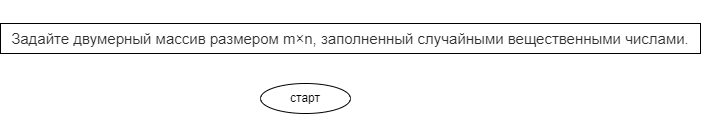

The diagram above was exported from draw.io. Its source (the exported page's mxGraphModel, read from the mxfile embedded in the PNG):
<mxGraphModel dx="718" dy="726" grid="1" gridSize="10" guides="1" tooltips="1" connect="1" arrows="1" fold="1" page="1" pageScale="1" pageWidth="850" pageHeight="1100" math="0" shadow="0">
  <root>
    <mxCell id="0" />
    <mxCell id="1" parent="0" />
    <mxCell id="2" value="&#10;&#10;&lt;span style=&quot;color: rgb(44, 45, 48); font-family: roboto, &amp;quot;san francisco&amp;quot;, &amp;quot;helvetica neue&amp;quot;, helvetica, arial; font-size: 15px; font-style: normal; font-weight: 400; letter-spacing: normal; text-indent: 0px; text-transform: none; word-spacing: 0px; background-color: rgb(255, 255, 255); display: inline; float: none;&quot;&gt;Задайте двумерный массив размером m×n, заполненный случайными вещественными числами.&lt;/span&gt;&#10;&#10;" style="rounded=0;whiteSpace=wrap;html=1;" parent="1" vertex="1">
      <mxGeometry x="20" y="30" width="700" height="30" as="geometry" />
    </mxCell>
    <mxCell id="3" value="старт" style="ellipse;whiteSpace=wrap;html=1;" parent="1" vertex="1">
      <mxGeometry x="280" y="90" width="90" height="30" as="geometry" />
    </mxCell>
  </root>
</mxGraphModel>